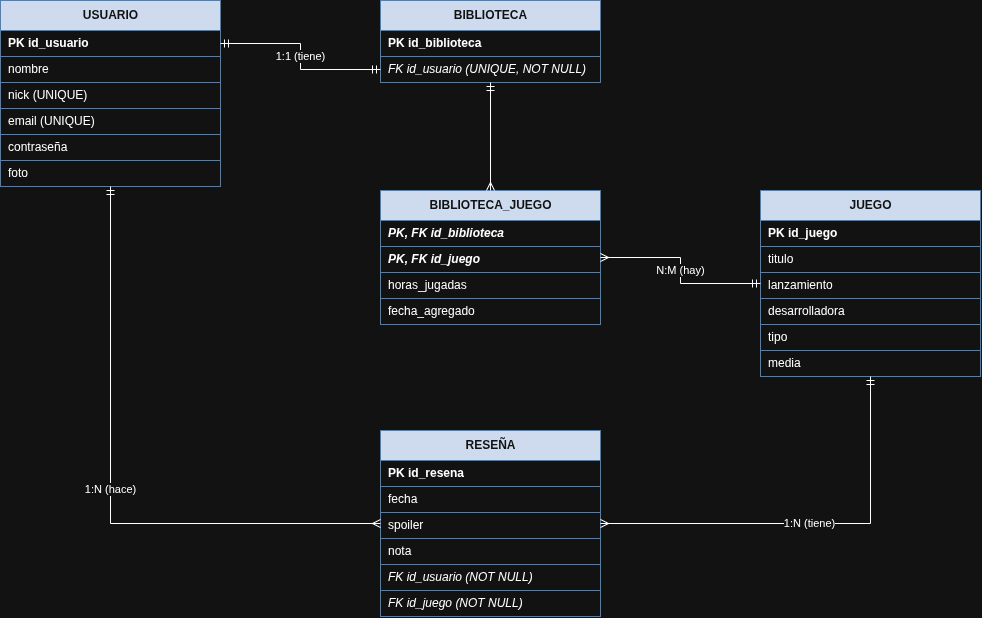

The diagram above was exported from draw.io. Its source (the exported page's mxGraphModel, read from the mxfile embedded in the PNG):
<mxGraphModel dx="1587" dy="793" grid="1" gridSize="10" guides="1" tooltips="1" connect="1" arrows="1" fold="1" page="1" pageScale="1" pageWidth="1100" pageHeight="800" math="0" shadow="0">
  <root>
    <mxCell id="0" />
    <mxCell id="1" parent="0" />
    <mxCell id="usuario" parent="1" style="swimlane;fontStyle=1;childLayout=stackLayout;horizontal=1;startSize=30;horizontalStack=0;resizeParent=1;resizeParentMax=0;resizeLast=0;collapsible=0;marginBottom=0;fillColor=#0a192f;fontColor=#ffffff;strokeColor=#4a90d9;html=1;" value="USUARIO" vertex="1">
      <mxGeometry height="186" width="220" x="40" y="40" as="geometry" />
    </mxCell>
    <mxCell id="usuario_1" parent="usuario" style="text;align=left;spacingLeft=6;verticalAlign=middle;fillColor=#ffffff;strokeColor=#4a90d9;fontStyle=1;html=1;" value="PK  id_usuario" vertex="1">
      <mxGeometry height="26" width="220" y="30" as="geometry" />
    </mxCell>
    <mxCell id="usuario_2" parent="usuario" style="text;align=left;spacingLeft=6;verticalAlign=middle;fillColor=#ffffff;strokeColor=#4a90d9;html=1;" value="nombre" vertex="1">
      <mxGeometry height="26" width="220" y="56" as="geometry" />
    </mxCell>
    <mxCell id="usuario_3" parent="usuario" style="text;align=left;spacingLeft=6;verticalAlign=middle;fillColor=#ffffff;strokeColor=#4a90d9;html=1;" value="nick  (UNIQUE)" vertex="1">
      <mxGeometry height="26" width="220" y="82" as="geometry" />
    </mxCell>
    <mxCell id="usuario_4" parent="usuario" style="text;align=left;spacingLeft=6;verticalAlign=middle;fillColor=#ffffff;strokeColor=#4a90d9;html=1;" value="email  (UNIQUE)" vertex="1">
      <mxGeometry height="26" width="220" y="108" as="geometry" />
    </mxCell>
    <mxCell id="usuario_5" parent="usuario" style="text;align=left;spacingLeft=6;verticalAlign=middle;fillColor=#ffffff;strokeColor=#4a90d9;html=1;" value="contraseña" vertex="1">
      <mxGeometry height="26" width="220" y="134" as="geometry" />
    </mxCell>
    <mxCell id="usuario_6" parent="usuario" style="text;align=left;spacingLeft=6;verticalAlign=middle;fillColor=#ffffff;strokeColor=#4a90d9;html=1;" value="foto" vertex="1">
      <mxGeometry height="26" width="220" y="160" as="geometry" />
    </mxCell>
    <mxCell id="biblioteca" parent="1" style="swimlane;fontStyle=1;childLayout=stackLayout;horizontal=1;startSize=30;horizontalStack=0;resizeParent=1;resizeParentMax=0;resizeLast=0;collapsible=0;marginBottom=0;fillColor=#0a192f;fontColor=#ffffff;strokeColor=#4a90d9;html=1;" value="BIBLIOTECA" vertex="1">
      <mxGeometry height="82" width="220" x="420" y="40" as="geometry" />
    </mxCell>
    <mxCell id="biblioteca_1" parent="biblioteca" style="text;align=left;spacingLeft=6;verticalAlign=middle;fillColor=#ffffff;strokeColor=#4a90d9;fontStyle=1;html=1;" value="PK  id_biblioteca" vertex="1">
      <mxGeometry height="26" width="220" y="30" as="geometry" />
    </mxCell>
    <mxCell id="biblioteca_2" parent="biblioteca" style="text;align=left;spacingLeft=6;verticalAlign=middle;fillColor=#ffffff;strokeColor=#4a90d9;fontStyle=2;html=1;" value="FK  id_usuario  (UNIQUE, NOT NULL)" vertex="1">
      <mxGeometry height="26" width="220" y="56" as="geometry" />
    </mxCell>
    <mxCell id="bj" parent="1" style="swimlane;fontStyle=1;childLayout=stackLayout;horizontal=1;startSize=30;horizontalStack=0;resizeParent=1;resizeParentMax=0;resizeLast=0;collapsible=0;marginBottom=0;fillColor=#0a192f;fontColor=#ffffff;strokeColor=#4a90d9;html=1;" value="BIBLIOTECA_JUEGO" vertex="1">
      <mxGeometry height="134" width="220" x="420" y="230" as="geometry" />
    </mxCell>
    <mxCell id="bj_1" parent="bj" style="text;align=left;spacingLeft=6;verticalAlign=middle;fillColor=#ffffff;strokeColor=#4a90d9;fontStyle=3;html=1;" value="PK, FK  id_biblioteca" vertex="1">
      <mxGeometry height="26" width="220" y="30" as="geometry" />
    </mxCell>
    <mxCell id="bj_2" parent="bj" style="text;align=left;spacingLeft=6;verticalAlign=middle;fillColor=#ffffff;strokeColor=#4a90d9;fontStyle=3;html=1;" value="PK, FK  id_juego" vertex="1">
      <mxGeometry height="26" width="220" y="56" as="geometry" />
    </mxCell>
    <mxCell id="bj_3" parent="bj" style="text;align=left;spacingLeft=6;verticalAlign=middle;fillColor=#ffffff;strokeColor=#4a90d9;html=1;" value="horas_jugadas" vertex="1">
      <mxGeometry height="26" width="220" y="82" as="geometry" />
    </mxCell>
    <mxCell id="bj_4" parent="bj" style="text;align=left;spacingLeft=6;verticalAlign=middle;fillColor=#ffffff;strokeColor=#4a90d9;html=1;" value="fecha_agregado" vertex="1">
      <mxGeometry height="26" width="220" y="108" as="geometry" />
    </mxCell>
    <mxCell id="juego" parent="1" style="swimlane;fontStyle=1;childLayout=stackLayout;horizontal=1;startSize=30;horizontalStack=0;resizeParent=1;resizeParentMax=0;resizeLast=0;collapsible=0;marginBottom=0;fillColor=#0a192f;fontColor=#ffffff;strokeColor=#4a90d9;html=1;" value="JUEGO" vertex="1">
      <mxGeometry height="186" width="220" x="800" y="230" as="geometry" />
    </mxCell>
    <mxCell id="juego_1" parent="juego" style="text;align=left;spacingLeft=6;verticalAlign=middle;fillColor=#ffffff;strokeColor=#4a90d9;fontStyle=1;html=1;" value="PK  id_juego" vertex="1">
      <mxGeometry height="26" width="220" y="30" as="geometry" />
    </mxCell>
    <mxCell id="juego_2" parent="juego" style="text;align=left;spacingLeft=6;verticalAlign=middle;fillColor=#ffffff;strokeColor=#4a90d9;html=1;" value="titulo" vertex="1">
      <mxGeometry height="26" width="220" y="56" as="geometry" />
    </mxCell>
    <mxCell id="juego_3" parent="juego" style="text;align=left;spacingLeft=6;verticalAlign=middle;fillColor=#ffffff;strokeColor=#4a90d9;html=1;" value="lanzamiento" vertex="1">
      <mxGeometry height="26" width="220" y="82" as="geometry" />
    </mxCell>
    <mxCell id="juego_4" parent="juego" style="text;align=left;spacingLeft=6;verticalAlign=middle;fillColor=#ffffff;strokeColor=#4a90d9;html=1;" value="desarrolladora" vertex="1">
      <mxGeometry height="26" width="220" y="108" as="geometry" />
    </mxCell>
    <mxCell id="juego_5" parent="juego" style="text;align=left;spacingLeft=6;verticalAlign=middle;fillColor=#ffffff;strokeColor=#4a90d9;html=1;" value="tipo" vertex="1">
      <mxGeometry height="26" width="220" y="134" as="geometry" />
    </mxCell>
    <mxCell id="juego_6" parent="juego" style="text;align=left;spacingLeft=6;verticalAlign=middle;fillColor=#ffffff;strokeColor=#4a90d9;html=1;" value="media" vertex="1">
      <mxGeometry height="26" width="220" y="160" as="geometry" />
    </mxCell>
    <mxCell id="resena" parent="1" style="swimlane;fontStyle=1;childLayout=stackLayout;horizontal=1;startSize=30;horizontalStack=0;resizeParent=1;resizeParentMax=0;resizeLast=0;collapsible=0;marginBottom=0;fillColor=#0a192f;fontColor=#ffffff;strokeColor=#4a90d9;html=1;" value="RESEÑA" vertex="1">
      <mxGeometry height="186" width="220" x="420" y="470" as="geometry" />
    </mxCell>
    <mxCell id="resena_1" parent="resena" style="text;align=left;spacingLeft=6;verticalAlign=middle;fillColor=#ffffff;strokeColor=#4a90d9;fontStyle=1;html=1;" value="PK  id_resena" vertex="1">
      <mxGeometry height="26" width="220" y="30" as="geometry" />
    </mxCell>
    <mxCell id="resena_2" parent="resena" style="text;align=left;spacingLeft=6;verticalAlign=middle;fillColor=#ffffff;strokeColor=#4a90d9;html=1;" value="fecha" vertex="1">
      <mxGeometry height="26" width="220" y="56" as="geometry" />
    </mxCell>
    <mxCell id="resena_3" parent="resena" style="text;align=left;spacingLeft=6;verticalAlign=middle;fillColor=#ffffff;strokeColor=#4a90d9;html=1;" value="spoiler" vertex="1">
      <mxGeometry height="26" width="220" y="82" as="geometry" />
    </mxCell>
    <mxCell id="resena_4" parent="resena" style="text;align=left;spacingLeft=6;verticalAlign=middle;fillColor=#ffffff;strokeColor=#4a90d9;html=1;" value="nota" vertex="1">
      <mxGeometry height="26" width="220" y="108" as="geometry" />
    </mxCell>
    <mxCell id="resena_5" parent="resena" style="text;align=left;spacingLeft=6;verticalAlign=middle;fillColor=#ffffff;strokeColor=#4a90d9;fontStyle=2;html=1;" value="FK  id_usuario  (NOT NULL)" vertex="1">
      <mxGeometry height="26" width="220" y="134" as="geometry" />
    </mxCell>
    <mxCell id="resena_6" parent="resena" style="text;align=left;spacingLeft=6;verticalAlign=middle;fillColor=#ffffff;strokeColor=#4a90d9;fontStyle=2;html=1;" value="FK  id_juego  (NOT NULL)" vertex="1">
      <mxGeometry height="26" width="220" y="160" as="geometry" />
    </mxCell>
    <mxCell id="e1" edge="1" parent="1" source="biblioteca_2" style="edgeStyle=orthogonalEdgeStyle;rounded=0;html=1;startArrow=ERmandOne;endArrow=ERmandOne;startFill=0;endFill=0;" target="usuario_1" value="1:1  (tiene)">
      <mxGeometry relative="1" as="geometry" />
    </mxCell>
    <mxCell id="e2" edge="1" parent="1" source="bj" style="edgeStyle=orthogonalEdgeStyle;rounded=0;html=1;startArrow=ERmany;endArrow=ERmandOne;startFill=0;endFill=0;" target="biblioteca" value="">
      <mxGeometry relative="1" as="geometry" />
    </mxCell>
    <mxCell id="e3" edge="1" parent="1" source="bj" style="edgeStyle=orthogonalEdgeStyle;rounded=0;html=1;startArrow=ERmany;endArrow=ERmandOne;startFill=0;endFill=0;" target="juego" value="N:M  (hay)">
      <mxGeometry relative="1" as="geometry" />
    </mxCell>
    <mxCell id="e4" edge="1" parent="1" source="resena" style="edgeStyle=orthogonalEdgeStyle;rounded=0;html=1;startArrow=ERmany;endArrow=ERmandOne;startFill=0;endFill=0;" target="usuario" value="1:N  (hace)">
      <mxGeometry relative="1" as="geometry">
        <Array as="points">
          <mxPoint x="150" y="563" />
        </Array>
      </mxGeometry>
    </mxCell>
    <mxCell id="e5" edge="1" parent="1" source="resena" style="edgeStyle=orthogonalEdgeStyle;rounded=0;html=1;startArrow=ERmany;endArrow=ERmandOne;startFill=0;endFill=0;" target="juego" value="1:N  (tiene)">
      <mxGeometry relative="1" as="geometry">
        <Array as="points">
          <mxPoint x="910" y="563" />
        </Array>
      </mxGeometry>
    </mxCell>
  </root>
</mxGraphModel>